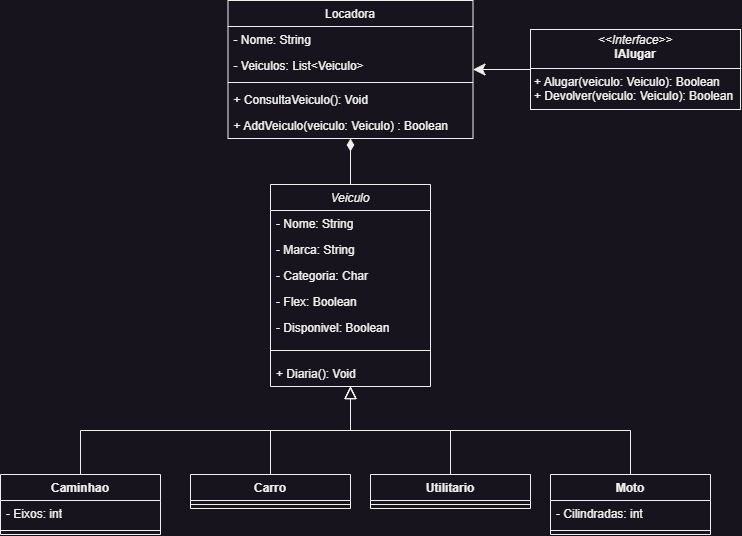

The diagram above was exported from draw.io. Its source (the exported page's mxGraphModel, read from the mxfile embedded in the PNG):
<mxGraphModel dx="711" dy="919" grid="1" gridSize="10" guides="1" tooltips="1" connect="1" arrows="1" fold="1" page="1" pageScale="1" pageWidth="827" pageHeight="1169" math="0" shadow="0">
  <root>
    <mxCell id="WIyWlLk6GJQsqaUBKTNV-0" />
    <mxCell id="WIyWlLk6GJQsqaUBKTNV-1" parent="WIyWlLk6GJQsqaUBKTNV-0" />
    <mxCell id="2dQwq8axCLstlGgjgaRz-34" style="edgeStyle=orthogonalEdgeStyle;rounded=0;orthogonalLoop=1;jettySize=auto;html=1;exitX=0.5;exitY=0;exitDx=0;exitDy=0;endArrow=diamondThin;endFill=1;endSize=10;" edge="1" parent="WIyWlLk6GJQsqaUBKTNV-1" source="zkfFHV4jXpPFQw0GAbJ--0" target="zkfFHV4jXpPFQw0GAbJ--17">
      <mxGeometry relative="1" as="geometry" />
    </mxCell>
    <mxCell id="zkfFHV4jXpPFQw0GAbJ--0" value="Veiculo" style="swimlane;fontStyle=2;align=center;verticalAlign=top;childLayout=stackLayout;horizontal=1;startSize=26;horizontalStack=0;resizeParent=1;resizeLast=0;collapsible=1;marginBottom=0;rounded=0;shadow=0;strokeWidth=1;" parent="WIyWlLk6GJQsqaUBKTNV-1" vertex="1">
      <mxGeometry x="320" y="230" width="160" height="202" as="geometry">
        <mxRectangle x="230" y="140" width="160" height="26" as="alternateBounds" />
      </mxGeometry>
    </mxCell>
    <mxCell id="zkfFHV4jXpPFQw0GAbJ--1" value="- Nome: String" style="text;align=left;verticalAlign=top;spacingLeft=4;spacingRight=4;overflow=hidden;rotatable=0;points=[[0,0.5],[1,0.5]];portConstraint=eastwest;" parent="zkfFHV4jXpPFQw0GAbJ--0" vertex="1">
      <mxGeometry y="26" width="160" height="26" as="geometry" />
    </mxCell>
    <mxCell id="zkfFHV4jXpPFQw0GAbJ--2" value="- Marca: String" style="text;align=left;verticalAlign=top;spacingLeft=4;spacingRight=4;overflow=hidden;rotatable=0;points=[[0,0.5],[1,0.5]];portConstraint=eastwest;rounded=0;shadow=0;html=0;" parent="zkfFHV4jXpPFQw0GAbJ--0" vertex="1">
      <mxGeometry y="52" width="160" height="26" as="geometry" />
    </mxCell>
    <mxCell id="2dQwq8axCLstlGgjgaRz-33" value="- Categoria: Char" style="text;align=left;verticalAlign=top;spacingLeft=4;spacingRight=4;overflow=hidden;rotatable=0;points=[[0,0.5],[1,0.5]];portConstraint=eastwest;rounded=0;shadow=0;html=0;" vertex="1" parent="zkfFHV4jXpPFQw0GAbJ--0">
      <mxGeometry y="78" width="160" height="26" as="geometry" />
    </mxCell>
    <mxCell id="zkfFHV4jXpPFQw0GAbJ--3" value="- Flex: Boolean" style="text;align=left;verticalAlign=top;spacingLeft=4;spacingRight=4;overflow=hidden;rotatable=0;points=[[0,0.5],[1,0.5]];portConstraint=eastwest;rounded=0;shadow=0;html=0;" parent="zkfFHV4jXpPFQw0GAbJ--0" vertex="1">
      <mxGeometry y="104" width="160" height="26" as="geometry" />
    </mxCell>
    <mxCell id="2dQwq8axCLstlGgjgaRz-26" value="- Disponivel: Boolean" style="text;align=left;verticalAlign=top;spacingLeft=4;spacingRight=4;overflow=hidden;rotatable=0;points=[[0,0.5],[1,0.5]];portConstraint=eastwest;rounded=0;shadow=0;html=0;" vertex="1" parent="zkfFHV4jXpPFQw0GAbJ--0">
      <mxGeometry y="130" width="160" height="26" as="geometry" />
    </mxCell>
    <mxCell id="zkfFHV4jXpPFQw0GAbJ--4" value="" style="line;html=1;strokeWidth=1;align=left;verticalAlign=middle;spacingTop=-1;spacingLeft=3;spacingRight=3;rotatable=0;labelPosition=right;points=[];portConstraint=eastwest;" parent="zkfFHV4jXpPFQw0GAbJ--0" vertex="1">
      <mxGeometry y="156" width="160" height="20" as="geometry" />
    </mxCell>
    <mxCell id="2dQwq8axCLstlGgjgaRz-43" value="+ Diaria(): Void" style="text;align=left;verticalAlign=top;spacingLeft=4;spacingRight=4;overflow=hidden;rotatable=0;points=[[0,0.5],[1,0.5]];portConstraint=eastwest;rounded=0;shadow=0;html=0;" vertex="1" parent="zkfFHV4jXpPFQw0GAbJ--0">
      <mxGeometry y="176" width="160" height="26" as="geometry" />
    </mxCell>
    <mxCell id="zkfFHV4jXpPFQw0GAbJ--17" value="Locadora" style="swimlane;fontStyle=0;align=center;verticalAlign=top;childLayout=stackLayout;horizontal=1;startSize=26;horizontalStack=0;resizeParent=1;resizeLast=0;collapsible=1;marginBottom=0;rounded=0;shadow=0;strokeWidth=1;" parent="WIyWlLk6GJQsqaUBKTNV-1" vertex="1">
      <mxGeometry x="277.5" y="46" width="245" height="138" as="geometry">
        <mxRectangle x="550" y="140" width="160" height="26" as="alternateBounds" />
      </mxGeometry>
    </mxCell>
    <mxCell id="zkfFHV4jXpPFQw0GAbJ--18" value="- Nome: String" style="text;align=left;verticalAlign=top;spacingLeft=4;spacingRight=4;overflow=hidden;rotatable=0;points=[[0,0.5],[1,0.5]];portConstraint=eastwest;" parent="zkfFHV4jXpPFQw0GAbJ--17" vertex="1">
      <mxGeometry y="26" width="245" height="26" as="geometry" />
    </mxCell>
    <mxCell id="2dQwq8axCLstlGgjgaRz-25" value="- Veiculos: List&lt;Veiculo&gt;" style="text;align=left;verticalAlign=top;spacingLeft=4;spacingRight=4;overflow=hidden;rotatable=0;points=[[0,0.5],[1,0.5]];portConstraint=eastwest;" vertex="1" parent="zkfFHV4jXpPFQw0GAbJ--17">
      <mxGeometry y="52" width="245" height="26" as="geometry" />
    </mxCell>
    <mxCell id="zkfFHV4jXpPFQw0GAbJ--23" value="" style="line;html=1;strokeWidth=1;align=left;verticalAlign=middle;spacingTop=-1;spacingLeft=3;spacingRight=3;rotatable=0;labelPosition=right;points=[];portConstraint=eastwest;" parent="zkfFHV4jXpPFQw0GAbJ--17" vertex="1">
      <mxGeometry y="78" width="245" height="8" as="geometry" />
    </mxCell>
    <mxCell id="2dQwq8axCLstlGgjgaRz-40" value="+ ConsultaVeiculo(): Void" style="text;align=left;verticalAlign=top;spacingLeft=4;spacingRight=4;overflow=hidden;rotatable=0;points=[[0,0.5],[1,0.5]];portConstraint=eastwest;" vertex="1" parent="zkfFHV4jXpPFQw0GAbJ--17">
      <mxGeometry y="86" width="245" height="26" as="geometry" />
    </mxCell>
    <mxCell id="zkfFHV4jXpPFQw0GAbJ--24" value="+ AddVeiculo(veiculo: Veiculo) : Boolean" style="text;align=left;verticalAlign=top;spacingLeft=4;spacingRight=4;overflow=hidden;rotatable=0;points=[[0,0.5],[1,0.5]];portConstraint=eastwest;" parent="zkfFHV4jXpPFQw0GAbJ--17" vertex="1">
      <mxGeometry y="112" width="245" height="26" as="geometry" />
    </mxCell>
    <mxCell id="2dQwq8axCLstlGgjgaRz-21" style="edgeStyle=orthogonalEdgeStyle;rounded=0;orthogonalLoop=1;jettySize=auto;html=1;exitX=0.5;exitY=0;exitDx=0;exitDy=0;endArrow=block;endFill=0;endSize=10;" edge="1" parent="WIyWlLk6GJQsqaUBKTNV-1" source="2dQwq8axCLstlGgjgaRz-5" target="zkfFHV4jXpPFQw0GAbJ--0">
      <mxGeometry relative="1" as="geometry" />
    </mxCell>
    <mxCell id="2dQwq8axCLstlGgjgaRz-5" value="Carro" style="swimlane;fontStyle=1;align=center;verticalAlign=top;childLayout=stackLayout;horizontal=1;startSize=26;horizontalStack=0;resizeParent=1;resizeParentMax=0;resizeLast=0;collapsible=1;marginBottom=0;whiteSpace=wrap;html=1;" vertex="1" parent="WIyWlLk6GJQsqaUBKTNV-1">
      <mxGeometry x="240" y="520" width="160" height="34" as="geometry" />
    </mxCell>
    <mxCell id="2dQwq8axCLstlGgjgaRz-7" value="" style="line;strokeWidth=1;fillColor=none;align=left;verticalAlign=middle;spacingTop=-1;spacingLeft=3;spacingRight=3;rotatable=0;labelPosition=right;points=[];portConstraint=eastwest;strokeColor=inherit;" vertex="1" parent="2dQwq8axCLstlGgjgaRz-5">
      <mxGeometry y="26" width="160" height="8" as="geometry" />
    </mxCell>
    <mxCell id="2dQwq8axCLstlGgjgaRz-24" style="edgeStyle=orthogonalEdgeStyle;rounded=0;orthogonalLoop=1;jettySize=auto;html=1;exitX=0.5;exitY=0;exitDx=0;exitDy=0;endArrow=block;endFill=0;endSize=10;" edge="1" parent="WIyWlLk6GJQsqaUBKTNV-1" source="2dQwq8axCLstlGgjgaRz-9" target="zkfFHV4jXpPFQw0GAbJ--0">
      <mxGeometry relative="1" as="geometry" />
    </mxCell>
    <mxCell id="2dQwq8axCLstlGgjgaRz-9" value="Moto&lt;span style=&quot;color: rgba(0, 0, 0, 0); font-family: monospace; font-size: 0px; font-weight: 400; text-align: start; text-wrap: nowrap;&quot;&gt;%3CmxGraphModel%3E%3Croot%3E%3CmxCell%20id%3D%220%22%2F%3E%3CmxCell%20id%3D%221%22%20parent%3D%220%22%2F%3E%3CmxCell%20id%3D%222%22%20value%3D%22Caminhao%22%20style%3D%22swimlane%3BfontStyle%3D1%3Balign%3Dcenter%3BverticalAlign%3Dtop%3BchildLayout%3DstackLayout%3Bhorizontal%3D1%3BstartSize%3D26%3BhorizontalStack%3D0%3BresizeParent%3D1%3BresizeParentMax%3D0%3BresizeLast%3D0%3Bcollapsible%3D1%3BmarginBottom%3D0%3BwhiteSpace%3Dwrap%3Bhtml%3D1%3B%22%20vertex%3D%221%22%20parent%3D%221%22%3E%3CmxGeometry%20x%3D%22180%22%20y%3D%22316%22%20width%3D%22160%22%20height%3D%2286%22%20as%3D%22geometry%22%2F%3E%3C%2FmxCell%3E%3CmxCell%20id%3D%223%22%20value%3D%22%2B%20field%3A%20type%22%20style%3D%22text%3BstrokeColor%3Dnone%3BfillColor%3Dnone%3Balign%3Dleft%3BverticalAlign%3Dtop%3BspacingLeft%3D4%3BspacingRight%3D4%3Boverflow%3Dhidden%3Brotatable%3D0%3Bpoints%3D%5B%5B0%2C0.5%5D%2C%5B1%2C0.5%5D%5D%3BportConstraint%3Deastwest%3BwhiteSpace%3Dwrap%3Bhtml%3D1%3B%22%20vertex%3D%221%22%20parent%3D%222%22%3E%3CmxGeometry%20y%3D%2226%22%20width%3D%22160%22%20height%3D%2226%22%20as%3D%22geometry%22%2F%3E%3C%2FmxCell%3E%3CmxCell%20id%3D%224%22%20value%3D%22%22%20style%3D%22line%3BstrokeWidth%3D1%3BfillColor%3Dnone%3Balign%3Dleft%3BverticalAlign%3Dmiddle%3BspacingTop%3D-1%3BspacingLeft%3D3%3BspacingRight%3D3%3Brotatable%3D0%3BlabelPosition%3Dright%3Bpoints%3D%5B%5D%3BportConstraint%3Deastwest%3BstrokeColor%3Dinherit%3B%22%20vertex%3D%221%22%20parent%3D%222%22%3E%3CmxGeometry%20y%3D%2252%22%20width%3D%22160%22%20height%3D%228%22%20as%3D%22geometry%22%2F%3E%3C%2FmxCell%3E%3CmxCell%20id%3D%225%22%20value%3D%22%2B%20method(type)%3A%20type%22%20style%3D%22text%3BstrokeColor%3Dnone%3BfillColor%3Dnone%3Balign%3Dleft%3BverticalAlign%3Dtop%3BspacingLeft%3D4%3BspacingRight%3D4%3Boverflow%3Dhidden%3Brotatable%3D0%3Bpoints%3D%5B%5B0%2C0.5%5D%2C%5B1%2C0.5%5D%5D%3BportConstraint%3Deastwest%3BwhiteSpace%3Dwrap%3Bhtml%3D1%3B%22%20vertex%3D%221%22%20parent%3D%222%22%3E%3CmxGeometry%20y%3D%2260%22%20width%3D%22160%22%20height%3D%2226%22%20as%3D%22geometry%22%2F%3E%3C%2FmxCell%3E%3C%2Froot%3E%3C%2FmxGraphModel%3E&lt;/span&gt;" style="swimlane;fontStyle=1;align=center;verticalAlign=top;childLayout=stackLayout;horizontal=1;startSize=26;horizontalStack=0;resizeParent=1;resizeParentMax=0;resizeLast=0;collapsible=1;marginBottom=0;whiteSpace=wrap;html=1;" vertex="1" parent="WIyWlLk6GJQsqaUBKTNV-1">
      <mxGeometry x="600" y="520" width="160" height="60" as="geometry" />
    </mxCell>
    <mxCell id="2dQwq8axCLstlGgjgaRz-10" value="- Cilindradas: int" style="text;strokeColor=none;fillColor=none;align=left;verticalAlign=top;spacingLeft=4;spacingRight=4;overflow=hidden;rotatable=0;points=[[0,0.5],[1,0.5]];portConstraint=eastwest;whiteSpace=wrap;html=1;" vertex="1" parent="2dQwq8axCLstlGgjgaRz-9">
      <mxGeometry y="26" width="160" height="26" as="geometry" />
    </mxCell>
    <mxCell id="2dQwq8axCLstlGgjgaRz-11" value="" style="line;strokeWidth=1;fillColor=none;align=left;verticalAlign=middle;spacingTop=-1;spacingLeft=3;spacingRight=3;rotatable=0;labelPosition=right;points=[];portConstraint=eastwest;strokeColor=inherit;" vertex="1" parent="2dQwq8axCLstlGgjgaRz-9">
      <mxGeometry y="52" width="160" height="8" as="geometry" />
    </mxCell>
    <mxCell id="2dQwq8axCLstlGgjgaRz-22" style="edgeStyle=orthogonalEdgeStyle;rounded=0;orthogonalLoop=1;jettySize=auto;html=1;exitX=0.5;exitY=0;exitDx=0;exitDy=0;endArrow=block;endFill=0;endSize=10;" edge="1" parent="WIyWlLk6GJQsqaUBKTNV-1" source="2dQwq8axCLstlGgjgaRz-13" target="zkfFHV4jXpPFQw0GAbJ--0">
      <mxGeometry relative="1" as="geometry" />
    </mxCell>
    <mxCell id="2dQwq8axCLstlGgjgaRz-13" value="Caminhao" style="swimlane;fontStyle=1;align=center;verticalAlign=top;childLayout=stackLayout;horizontal=1;startSize=26;horizontalStack=0;resizeParent=1;resizeParentMax=0;resizeLast=0;collapsible=1;marginBottom=0;whiteSpace=wrap;html=1;" vertex="1" parent="WIyWlLk6GJQsqaUBKTNV-1">
      <mxGeometry x="50" y="520" width="160" height="60" as="geometry" />
    </mxCell>
    <mxCell id="2dQwq8axCLstlGgjgaRz-14" value="- Eixos: int" style="text;strokeColor=none;fillColor=none;align=left;verticalAlign=top;spacingLeft=4;spacingRight=4;overflow=hidden;rotatable=0;points=[[0,0.5],[1,0.5]];portConstraint=eastwest;whiteSpace=wrap;html=1;" vertex="1" parent="2dQwq8axCLstlGgjgaRz-13">
      <mxGeometry y="26" width="160" height="26" as="geometry" />
    </mxCell>
    <mxCell id="2dQwq8axCLstlGgjgaRz-15" value="" style="line;strokeWidth=1;fillColor=none;align=left;verticalAlign=middle;spacingTop=-1;spacingLeft=3;spacingRight=3;rotatable=0;labelPosition=right;points=[];portConstraint=eastwest;strokeColor=inherit;" vertex="1" parent="2dQwq8axCLstlGgjgaRz-13">
      <mxGeometry y="52" width="160" height="8" as="geometry" />
    </mxCell>
    <mxCell id="2dQwq8axCLstlGgjgaRz-23" style="edgeStyle=orthogonalEdgeStyle;rounded=0;orthogonalLoop=1;jettySize=auto;html=1;exitX=0.5;exitY=0;exitDx=0;exitDy=0;endArrow=block;endFill=0;endSize=10;" edge="1" parent="WIyWlLk6GJQsqaUBKTNV-1" source="2dQwq8axCLstlGgjgaRz-17" target="zkfFHV4jXpPFQw0GAbJ--0">
      <mxGeometry relative="1" as="geometry" />
    </mxCell>
    <mxCell id="2dQwq8axCLstlGgjgaRz-17" value="Utilitario" style="swimlane;fontStyle=1;align=center;verticalAlign=top;childLayout=stackLayout;horizontal=1;startSize=26;horizontalStack=0;resizeParent=1;resizeParentMax=0;resizeLast=0;collapsible=1;marginBottom=0;whiteSpace=wrap;html=1;" vertex="1" parent="WIyWlLk6GJQsqaUBKTNV-1">
      <mxGeometry x="420" y="520" width="160" height="34" as="geometry" />
    </mxCell>
    <mxCell id="2dQwq8axCLstlGgjgaRz-19" value="" style="line;strokeWidth=1;fillColor=none;align=left;verticalAlign=middle;spacingTop=-1;spacingLeft=3;spacingRight=3;rotatable=0;labelPosition=right;points=[];portConstraint=eastwest;strokeColor=inherit;" vertex="1" parent="2dQwq8axCLstlGgjgaRz-17">
      <mxGeometry y="26" width="160" height="8" as="geometry" />
    </mxCell>
    <mxCell id="2dQwq8axCLstlGgjgaRz-37" value="" style="edgeStyle=orthogonalEdgeStyle;rounded=0;orthogonalLoop=1;jettySize=auto;html=1;endSize=10;" edge="1" parent="WIyWlLk6GJQsqaUBKTNV-1" source="2dQwq8axCLstlGgjgaRz-36" target="zkfFHV4jXpPFQw0GAbJ--17">
      <mxGeometry relative="1" as="geometry">
        <mxPoint x="505" y="135" as="targetPoint" />
      </mxGeometry>
    </mxCell>
    <mxCell id="2dQwq8axCLstlGgjgaRz-36" value="&lt;p style=&quot;margin:0px;margin-top:4px;text-align:center;&quot;&gt;&lt;i&gt;&amp;lt;&amp;lt;Interface&amp;gt;&amp;gt;&lt;/i&gt;&lt;br&gt;&lt;b&gt;IAlugar&lt;/b&gt;&lt;/p&gt;&lt;hr size=&quot;1&quot; style=&quot;border-style:solid;&quot;&gt;&lt;p style=&quot;margin:0px;margin-left:4px;&quot;&gt;&lt;/p&gt;&lt;p style=&quot;margin:0px;margin-left:4px;&quot;&gt;+ Alugar(veiculo: Veiculo): Boolean&lt;br&gt;&lt;/p&gt;&lt;p style=&quot;margin:0px;margin-left:4px;&quot;&gt;+ Devolver(veiculo: Veiculo): Boolean&lt;br&gt;&lt;/p&gt;" style="verticalAlign=top;align=left;overflow=fill;html=1;whiteSpace=wrap;" vertex="1" parent="WIyWlLk6GJQsqaUBKTNV-1">
      <mxGeometry x="580" y="75" width="210" height="80" as="geometry" />
    </mxCell>
  </root>
</mxGraphModel>